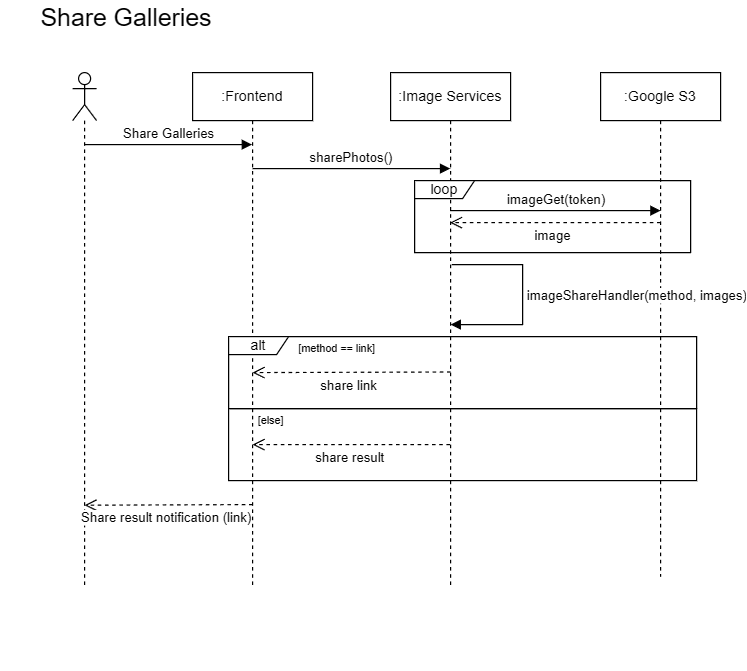

The diagram above was exported from draw.io. Its source (the exported page's mxGraphModel, read from the mxfile embedded in the PNG):
<mxGraphModel dx="1050" dy="530" grid="1" gridSize="10" guides="1" tooltips="1" connect="1" arrows="1" fold="1" page="1" pageScale="1" pageWidth="850" pageHeight="1100" math="0" shadow="0">
  <root>
    <mxCell id="0" />
    <mxCell id="1" parent="0" />
    <mxCell id="4QsnncBJ__4-dqKhronj-1" value=":Frontend" style="shape=umlLifeline;perimeter=lifelinePerimeter;whiteSpace=wrap;html=1;container=0;dropTarget=0;collapsible=0;recursiveResize=0;outlineConnect=0;portConstraint=eastwest;newEdgeStyle={&quot;edgeStyle&quot;:&quot;elbowEdgeStyle&quot;,&quot;elbow&quot;:&quot;vertical&quot;,&quot;curved&quot;:0,&quot;rounded&quot;:0};" parent="1" vertex="1">
      <mxGeometry x="240" y="190" width="100" height="430" as="geometry" />
    </mxCell>
    <mxCell id="4QsnncBJ__4-dqKhronj-2" value="&lt;span id=&quot;docs-internal-guid-6bbf44d1-7fff-1a77-31dd-1ef7b96aac21&quot;&gt;&lt;span style=&quot;font-family: Arial, sans-serif; background-color: transparent; font-variant-numeric: normal; font-variant-east-asian: normal; font-variant-alternates: normal; font-variant-position: normal; font-variant-emoji: normal; vertical-align: baseline; white-space-collapse: preserve;&quot;&gt;&lt;font style=&quot;color: rgb(0, 0, 0); font-size: 20.6667px;&quot;&gt;Share Galleries&lt;/font&gt;&lt;/span&gt;&lt;/span&gt;" style="text;html=1;align=center;verticalAlign=middle;whiteSpace=wrap;rounded=0;" parent="1" vertex="1">
      <mxGeometry x="80" y="130" width="210" height="30" as="geometry" />
    </mxCell>
    <mxCell id="4QsnncBJ__4-dqKhronj-3" value="" style="shape=umlLifeline;perimeter=lifelinePerimeter;whiteSpace=wrap;html=1;container=1;dropTarget=0;collapsible=0;recursiveResize=0;outlineConnect=0;portConstraint=eastwest;newEdgeStyle={&quot;curved&quot;:0,&quot;rounded&quot;:0};participant=umlActor;" parent="1" vertex="1">
      <mxGeometry x="140" y="190" width="20" height="430" as="geometry" />
    </mxCell>
    <mxCell id="4QsnncBJ__4-dqKhronj-4" value=":Image Services" style="shape=umlLifeline;perimeter=lifelinePerimeter;whiteSpace=wrap;html=1;container=0;dropTarget=0;collapsible=0;recursiveResize=0;outlineConnect=0;portConstraint=eastwest;newEdgeStyle={&quot;edgeStyle&quot;:&quot;elbowEdgeStyle&quot;,&quot;elbow&quot;:&quot;vertical&quot;,&quot;curved&quot;:0,&quot;rounded&quot;:0};" parent="1" vertex="1">
      <mxGeometry x="405" y="190" width="100" height="430" as="geometry" />
    </mxCell>
    <mxCell id="4QsnncBJ__4-dqKhronj-5" value="Share Galleries" style="html=1;verticalAlign=bottom;endArrow=block;curved=0;rounded=0;" parent="1" source="4QsnncBJ__4-dqKhronj-3" target="4QsnncBJ__4-dqKhronj-1" edge="1">
      <mxGeometry width="80" relative="1" as="geometry">
        <mxPoint x="160" y="270" as="sourcePoint" />
        <mxPoint x="270" y="270" as="targetPoint" />
        <Array as="points">
          <mxPoint x="240" y="250" />
        </Array>
      </mxGeometry>
    </mxCell>
    <mxCell id="4QsnncBJ__4-dqKhronj-6" value="alt" style="shape=umlFrame;whiteSpace=wrap;html=1;pointerEvents=0;width=50;height=15;" parent="1" vertex="1">
      <mxGeometry x="270" y="410" width="390" height="60" as="geometry" />
    </mxCell>
    <mxCell id="4QsnncBJ__4-dqKhronj-7" value="[method == link]" style="text;html=1;align=center;verticalAlign=middle;resizable=0;points=[];autosize=1;strokeColor=none;fillColor=none;fontSize=9;" parent="1" vertex="1">
      <mxGeometry x="315" y="410" width="90" height="20" as="geometry" />
    </mxCell>
    <mxCell id="4QsnncBJ__4-dqKhronj-8" value=":Google S3" style="shape=umlLifeline;perimeter=lifelinePerimeter;whiteSpace=wrap;html=1;container=0;dropTarget=0;collapsible=0;recursiveResize=0;outlineConnect=0;portConstraint=eastwest;newEdgeStyle={&quot;edgeStyle&quot;:&quot;elbowEdgeStyle&quot;,&quot;elbow&quot;:&quot;vertical&quot;,&quot;curved&quot;:0,&quot;rounded&quot;:0};" parent="1" vertex="1">
      <mxGeometry x="580" y="190" width="100" height="420" as="geometry" />
    </mxCell>
    <mxCell id="4QsnncBJ__4-dqKhronj-9" value="sharePhotos()" style="html=1;verticalAlign=bottom;endArrow=block;curved=0;rounded=0;" parent="1" edge="1">
      <mxGeometry width="80" relative="1" as="geometry">
        <mxPoint x="290.00034482758605" y="269.9999999999999" as="sourcePoint" />
        <mxPoint x="454.69" y="269.9999999999999" as="targetPoint" />
        <Array as="points" />
      </mxGeometry>
    </mxCell>
    <mxCell id="4QsnncBJ__4-dqKhronj-10" style="edgeStyle=orthogonalEdgeStyle;rounded=0;orthogonalLoop=1;jettySize=auto;html=1;exitX=0.5;exitY=1;exitDx=0;exitDy=0;" parent="1" edge="1">
      <mxGeometry relative="1" as="geometry">
        <mxPoint x="540" y="680" as="sourcePoint" />
        <mxPoint x="540" y="680" as="targetPoint" />
      </mxGeometry>
    </mxCell>
    <mxCell id="4QsnncBJ__4-dqKhronj-14" value="share link" style="html=1;verticalAlign=bottom;endArrow=open;dashed=1;endSize=8;curved=0;rounded=0;" parent="1" edge="1">
      <mxGeometry x="0.0247" y="20" relative="1" as="geometry">
        <mxPoint x="455" y="439.5" as="sourcePoint" />
        <mxPoint x="290" y="440" as="targetPoint" />
        <mxPoint as="offset" />
      </mxGeometry>
    </mxCell>
    <mxCell id="4QsnncBJ__4-dqKhronj-16" value="" style="rounded=0;whiteSpace=wrap;html=1;fillColor=none;" parent="1" vertex="1">
      <mxGeometry x="270" y="470" width="390" height="60" as="geometry" />
    </mxCell>
    <mxCell id="4QsnncBJ__4-dqKhronj-21" value="[else]" style="text;html=1;align=center;verticalAlign=middle;resizable=0;points=[];autosize=1;strokeColor=none;fillColor=none;fontSize=9;" parent="1" vertex="1">
      <mxGeometry x="280" y="470" width="50" height="20" as="geometry" />
    </mxCell>
    <mxCell id="4QsnncBJ__4-dqKhronj-23" value="Share result notification (link)" style="html=1;verticalAlign=bottom;endArrow=open;dashed=1;endSize=8;curved=0;rounded=0;" parent="1" edge="1">
      <mxGeometry x="0.0247" y="20" relative="1" as="geometry">
        <mxPoint x="290" y="550" as="sourcePoint" />
        <mxPoint x="150" y="550.5" as="targetPoint" />
        <mxPoint as="offset" />
      </mxGeometry>
    </mxCell>
    <mxCell id="4QsnncBJ__4-dqKhronj-25" value="share result" style="html=1;verticalAlign=bottom;endArrow=open;dashed=1;endSize=8;curved=0;rounded=0;" parent="1" edge="1">
      <mxGeometry x="0.0247" y="20" relative="1" as="geometry">
        <mxPoint x="454.5000000000002" y="499.9999999999999" as="sourcePoint" />
        <mxPoint x="289.9966666666668" y="500" as="targetPoint" />
        <mxPoint as="offset" />
      </mxGeometry>
    </mxCell>
    <mxCell id="4QsnncBJ__4-dqKhronj-29" value="loop" style="shape=umlFrame;whiteSpace=wrap;html=1;pointerEvents=0;width=50;height=15;" parent="1" vertex="1">
      <mxGeometry x="425" y="280" width="230" height="60" as="geometry" />
    </mxCell>
    <mxCell id="4QsnncBJ__4-dqKhronj-30" value="imageGet(token)" style="html=1;verticalAlign=bottom;endArrow=block;curved=0;rounded=0;" parent="1" source="4QsnncBJ__4-dqKhronj-4" edge="1">
      <mxGeometry width="80" relative="1" as="geometry">
        <mxPoint x="462.42" y="304.5" as="sourcePoint" />
        <mxPoint x="630" y="305" as="targetPoint" />
      </mxGeometry>
    </mxCell>
    <mxCell id="4QsnncBJ__4-dqKhronj-31" value="image" style="html=1;verticalAlign=bottom;endArrow=open;dashed=1;endSize=8;curved=0;rounded=0;" parent="1" target="4QsnncBJ__4-dqKhronj-4" edge="1">
      <mxGeometry x="0.0247" y="20" relative="1" as="geometry">
        <mxPoint x="630" y="315" as="sourcePoint" />
        <mxPoint x="461.08666666666676" y="314.5" as="targetPoint" />
        <mxPoint as="offset" />
      </mxGeometry>
    </mxCell>
    <mxCell id="4QsnncBJ__4-dqKhronj-33" value="imageShareHandler(method, images)" style="html=1;align=left;spacingLeft=2;endArrow=block;rounded=0;edgeStyle=orthogonalEdgeStyle;curved=0;rounded=0;" parent="1" edge="1">
      <mxGeometry relative="1" as="geometry">
        <mxPoint x="456" y="350" as="sourcePoint" />
        <Array as="points">
          <mxPoint x="515" y="350" />
          <mxPoint x="515" y="400" />
          <mxPoint x="455" y="400" />
        </Array>
        <mxPoint x="455" y="400" as="targetPoint" />
      </mxGeometry>
    </mxCell>
  </root>
</mxGraphModel>